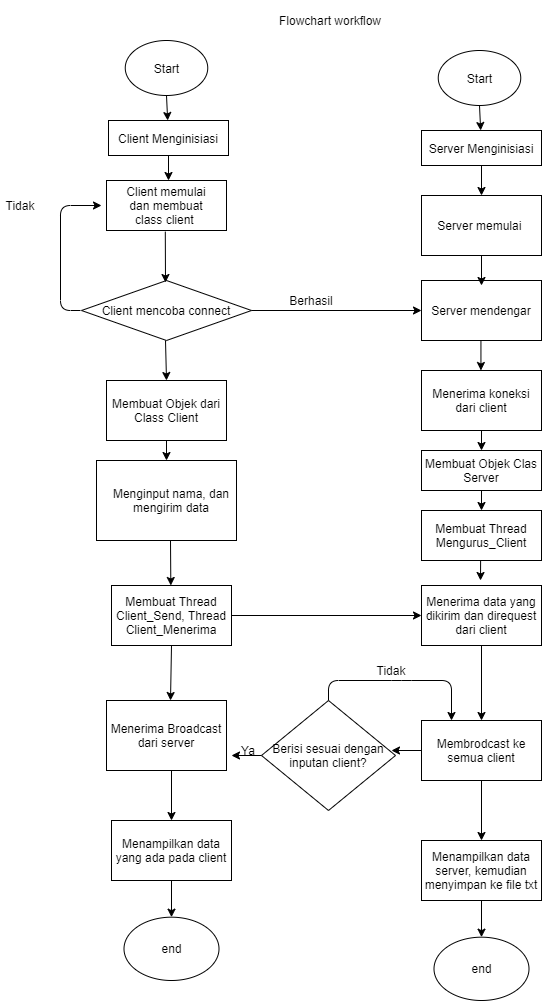

The diagram above was exported from draw.io. Its source (the exported page's mxGraphModel, read from the mxfile embedded in the PNG):
<mxGraphModel dx="1422" dy="794" grid="1" gridSize="10" guides="1" tooltips="1" connect="1" arrows="1" fold="1" page="1" pageScale="1" pageWidth="827" pageHeight="1169" math="0" shadow="0">
  <root>
    <mxCell id="0" />
    <mxCell id="1" parent="0" />
    <mxCell id="lw3P5lx7p7HS0L6ZN7de-57" value="" style="rounded=0;whiteSpace=wrap;html=1;" parent="1" vertex="1">
      <mxGeometry x="156" y="520" width="140" height="80" as="geometry" />
    </mxCell>
    <mxCell id="lw3P5lx7p7HS0L6ZN7de-21" value="" style="rhombus;whiteSpace=wrap;html=1;" parent="1" vertex="1">
      <mxGeometry x="141" y="340" width="170" height="60" as="geometry" />
    </mxCell>
    <mxCell id="6uTBAODRfVE8xoNpIG-z-1" value="Start" style="ellipse;whiteSpace=wrap;html=1;" parent="1" vertex="1">
      <mxGeometry x="184.75" y="100" width="82.5" height="55" as="geometry" />
    </mxCell>
    <mxCell id="lw3P5lx7p7HS0L6ZN7de-3" value="Client mencoba connect" style="text;html=1;strokeColor=none;fillColor=none;align=center;verticalAlign=middle;whiteSpace=wrap;rounded=0;" parent="1" vertex="1">
      <mxGeometry x="131" y="360" width="190" height="20" as="geometry" />
    </mxCell>
    <mxCell id="lw3P5lx7p7HS0L6ZN7de-6" value="" style="endArrow=classic;html=1;exitX=0.468;exitY=1;exitDx=0;exitDy=0;exitPerimeter=0;" parent="1" edge="1">
      <mxGeometry width="50" height="50" relative="1" as="geometry">
        <mxPoint x="225" y="400" as="sourcePoint" />
        <mxPoint x="226" y="440" as="targetPoint" />
      </mxGeometry>
    </mxCell>
    <mxCell id="lw3P5lx7p7HS0L6ZN7de-9" value="Menginput nama, dan mengirim data" style="text;html=1;strokeColor=none;fillColor=none;align=center;verticalAlign=middle;whiteSpace=wrap;rounded=0;" parent="1" vertex="1">
      <mxGeometry x="151" y="550" width="160" height="20" as="geometry" />
    </mxCell>
    <mxCell id="lw3P5lx7p7HS0L6ZN7de-13" value="" style="endArrow=classic;html=1;exitX=0.5;exitY=1;exitDx=0;exitDy=0;" parent="1" edge="1">
      <mxGeometry width="50" height="50" relative="1" as="geometry">
        <mxPoint x="541" y="225" as="sourcePoint" />
        <mxPoint x="541" y="255" as="targetPoint" />
      </mxGeometry>
    </mxCell>
    <mxCell id="lw3P5lx7p7HS0L6ZN7de-14" value="" style="rounded=0;whiteSpace=wrap;html=1;" parent="1" vertex="1">
      <mxGeometry x="481" y="255" width="120" height="60" as="geometry" />
    </mxCell>
    <mxCell id="lw3P5lx7p7HS0L6ZN7de-15" value="Server memulai&amp;nbsp;" style="text;html=1;strokeColor=none;fillColor=none;align=center;verticalAlign=middle;whiteSpace=wrap;rounded=0;" parent="1" vertex="1">
      <mxGeometry x="496" y="275" width="90" height="20" as="geometry" />
    </mxCell>
    <mxCell id="lw3P5lx7p7HS0L6ZN7de-17" value="Server mendengar" style="rounded=0;whiteSpace=wrap;html=1;" parent="1" vertex="1">
      <mxGeometry x="481" y="340" width="120" height="60" as="geometry" />
    </mxCell>
    <mxCell id="lw3P5lx7p7HS0L6ZN7de-19" value="" style="endArrow=classic;html=1;exitX=0.5;exitY=1;exitDx=0;exitDy=0;" parent="1" source="lw3P5lx7p7HS0L6ZN7de-14" edge="1">
      <mxGeometry width="50" height="50" relative="1" as="geometry">
        <mxPoint x="361" y="305" as="sourcePoint" />
        <mxPoint x="541" y="345" as="targetPoint" />
      </mxGeometry>
    </mxCell>
    <mxCell id="lw3P5lx7p7HS0L6ZN7de-20" value="" style="endArrow=classic;html=1;entryX=0;entryY=0.5;entryDx=0;entryDy=0;" parent="1" target="lw3P5lx7p7HS0L6ZN7de-17" edge="1">
      <mxGeometry width="50" height="50" relative="1" as="geometry">
        <mxPoint x="311" y="370" as="sourcePoint" />
        <mxPoint x="571" y="350" as="targetPoint" />
      </mxGeometry>
    </mxCell>
    <mxCell id="lw3P5lx7p7HS0L6ZN7de-24" value="Berhasil" style="text;html=1;strokeColor=none;fillColor=none;align=center;verticalAlign=middle;whiteSpace=wrap;rounded=0;" parent="1" vertex="1">
      <mxGeometry x="351" y="350" width="40" height="20" as="geometry" />
    </mxCell>
    <mxCell id="lw3P5lx7p7HS0L6ZN7de-29" value="" style="rounded=0;whiteSpace=wrap;html=1;" parent="1" vertex="1">
      <mxGeometry x="166" y="240" width="120" height="50" as="geometry" />
    </mxCell>
    <mxCell id="lw3P5lx7p7HS0L6ZN7de-30" value="Client memulai dan membuat class client&amp;nbsp;" style="text;html=1;strokeColor=none;fillColor=none;align=center;verticalAlign=middle;whiteSpace=wrap;rounded=0;" parent="1" vertex="1">
      <mxGeometry x="181" y="255" width="90" height="20" as="geometry" />
    </mxCell>
    <mxCell id="lw3P5lx7p7HS0L6ZN7de-31" value="" style="endArrow=classic;html=1;" parent="1" edge="1">
      <mxGeometry width="50" height="50" relative="1" as="geometry">
        <mxPoint x="140" y="370" as="sourcePoint" />
        <mxPoint x="161" y="265" as="targetPoint" />
        <Array as="points">
          <mxPoint x="120" y="370" />
          <mxPoint x="120" y="265" />
        </Array>
      </mxGeometry>
    </mxCell>
    <mxCell id="lw3P5lx7p7HS0L6ZN7de-33" value="Tidak" style="text;html=1;strokeColor=none;fillColor=none;align=center;verticalAlign=middle;whiteSpace=wrap;rounded=0;" parent="1" vertex="1">
      <mxGeometry x="60" y="255" width="40" height="20" as="geometry" />
    </mxCell>
    <mxCell id="lw3P5lx7p7HS0L6ZN7de-34" value="" style="endArrow=classic;html=1;exitX=0.44;exitY=1.069;exitDx=0;exitDy=0;exitPerimeter=0;" parent="1" edge="1">
      <mxGeometry width="50" height="50" relative="1" as="geometry">
        <mxPoint x="224.79999999999995" y="291.1400000000001" as="sourcePoint" />
        <mxPoint x="225" y="342" as="targetPoint" />
      </mxGeometry>
    </mxCell>
    <mxCell id="lw3P5lx7p7HS0L6ZN7de-35" value="Menerima koneksi dari client" style="rounded=0;whiteSpace=wrap;html=1;" parent="1" vertex="1">
      <mxGeometry x="481" y="430" width="120" height="60" as="geometry" />
    </mxCell>
    <mxCell id="lw3P5lx7p7HS0L6ZN7de-36" value="" style="endArrow=classic;html=1;exitX=0.5;exitY=1;exitDx=0;exitDy=0;" parent="1" edge="1">
      <mxGeometry width="50" height="50" relative="1" as="geometry">
        <mxPoint x="540.44" y="400" as="sourcePoint" />
        <mxPoint x="540.44" y="430" as="targetPoint" />
      </mxGeometry>
    </mxCell>
    <mxCell id="lw3P5lx7p7HS0L6ZN7de-37" value="Menerima data yang dikirim dan direquest dari client" style="rounded=0;whiteSpace=wrap;html=1;" parent="1" vertex="1">
      <mxGeometry x="481" y="645" width="120" height="60" as="geometry" />
    </mxCell>
    <mxCell id="lw3P5lx7p7HS0L6ZN7de-41" value="" style="endArrow=classic;html=1;exitX=0.5;exitY=1;exitDx=0;exitDy=0;entryX=0.5;entryY=0;entryDx=0;entryDy=0;" parent="1" source="lw3P5lx7p7HS0L6ZN7de-35" target="Xw0XCRC38__ehyp3Zzm6-22" edge="1">
      <mxGeometry width="50" height="50" relative="1" as="geometry">
        <mxPoint x="521" y="390" as="sourcePoint" />
        <mxPoint x="541" y="520" as="targetPoint" />
      </mxGeometry>
    </mxCell>
    <mxCell id="lw3P5lx7p7HS0L6ZN7de-45" value="" style="endArrow=classic;html=1;" parent="1" edge="1">
      <mxGeometry width="50" height="50" relative="1" as="geometry">
        <mxPoint x="540.33" y="580" as="sourcePoint" />
        <mxPoint x="540" y="640" as="targetPoint" />
      </mxGeometry>
    </mxCell>
    <mxCell id="lw3P5lx7p7HS0L6ZN7de-46" value="Membrodcast ke semua client" style="rounded=0;whiteSpace=wrap;html=1;" parent="1" vertex="1">
      <mxGeometry x="481" y="780" width="120" height="60" as="geometry" />
    </mxCell>
    <mxCell id="lw3P5lx7p7HS0L6ZN7de-53" value="Menerima Broadcast dari server" style="rounded=0;whiteSpace=wrap;html=1;" parent="1" vertex="1">
      <mxGeometry x="166" y="760" width="120" height="70" as="geometry" />
    </mxCell>
    <mxCell id="lw3P5lx7p7HS0L6ZN7de-55" value="" style="endArrow=classic;html=1;" parent="1" edge="1">
      <mxGeometry width="50" height="50" relative="1" as="geometry">
        <mxPoint x="230" y="600" as="sourcePoint" />
        <mxPoint x="230.33" y="645" as="targetPoint" />
      </mxGeometry>
    </mxCell>
    <mxCell id="Xw0XCRC38__ehyp3Zzm6-1" value="Membuat Thread Client_Send, Thread Client_Menerima" style="rounded=0;whiteSpace=wrap;html=1;" parent="1" vertex="1">
      <mxGeometry x="171" y="645" width="120" height="60" as="geometry" />
    </mxCell>
    <mxCell id="Xw0XCRC38__ehyp3Zzm6-2" value="Membuat Thread Mengurus_Client" style="rounded=0;whiteSpace=wrap;html=1;" parent="1" vertex="1">
      <mxGeometry x="481" y="570" width="120" height="50" as="geometry" />
    </mxCell>
    <mxCell id="Xw0XCRC38__ehyp3Zzm6-5" value="" style="endArrow=classic;html=1;exitX=1;exitY=0.5;exitDx=0;exitDy=0;entryX=0;entryY=0.5;entryDx=0;entryDy=0;" parent="1" source="Xw0XCRC38__ehyp3Zzm6-1" target="lw3P5lx7p7HS0L6ZN7de-37" edge="1">
      <mxGeometry width="50" height="50" relative="1" as="geometry">
        <mxPoint x="391" y="440" as="sourcePoint" />
        <mxPoint x="441" y="390" as="targetPoint" />
      </mxGeometry>
    </mxCell>
    <mxCell id="Xw0XCRC38__ehyp3Zzm6-6" value="" style="endArrow=classic;html=1;exitX=0.5;exitY=1;exitDx=0;exitDy=0;entryX=0.5;entryY=0;entryDx=0;entryDy=0;" parent="1" source="lw3P5lx7p7HS0L6ZN7de-37" target="lw3P5lx7p7HS0L6ZN7de-46" edge="1">
      <mxGeometry width="50" height="50" relative="1" as="geometry">
        <mxPoint x="391" y="450" as="sourcePoint" />
        <mxPoint x="541" y="750" as="targetPoint" />
      </mxGeometry>
    </mxCell>
    <mxCell id="Xw0XCRC38__ehyp3Zzm6-8" value="Membuat Objek dari Class Client" style="rounded=0;whiteSpace=wrap;html=1;" parent="1" vertex="1">
      <mxGeometry x="166" y="440" width="120" height="60" as="geometry" />
    </mxCell>
    <mxCell id="Xw0XCRC38__ehyp3Zzm6-9" value="" style="endArrow=classic;html=1;exitX=0.5;exitY=1;exitDx=0;exitDy=0;" parent="1" source="Xw0XCRC38__ehyp3Zzm6-8" edge="1">
      <mxGeometry width="50" height="50" relative="1" as="geometry">
        <mxPoint x="311" y="430" as="sourcePoint" />
        <mxPoint x="226" y="520" as="targetPoint" />
      </mxGeometry>
    </mxCell>
    <mxCell id="Xw0XCRC38__ehyp3Zzm6-11" value="" style="endArrow=classic;html=1;exitX=0.5;exitY=1;exitDx=0;exitDy=0;" parent="1" source="Xw0XCRC38__ehyp3Zzm6-1" edge="1">
      <mxGeometry width="50" height="50" relative="1" as="geometry">
        <mxPoint x="311" y="620" as="sourcePoint" />
        <mxPoint x="230" y="760" as="targetPoint" />
      </mxGeometry>
    </mxCell>
    <mxCell id="Xw0XCRC38__ehyp3Zzm6-14" value="Menampilkan data server, kemudian menyimpan ke file txt" style="rounded=0;whiteSpace=wrap;html=1;" parent="1" vertex="1">
      <mxGeometry x="481" y="900" width="120" height="60" as="geometry" />
    </mxCell>
    <mxCell id="Xw0XCRC38__ehyp3Zzm6-20" value="" style="endArrow=classic;html=1;entryX=0.5;entryY=0;entryDx=0;entryDy=0;exitX=0.5;exitY=1;exitDx=0;exitDy=0;" parent="1" source="lw3P5lx7p7HS0L6ZN7de-46" target="Xw0XCRC38__ehyp3Zzm6-14" edge="1">
      <mxGeometry width="50" height="50" relative="1" as="geometry">
        <mxPoint x="291" y="600" as="sourcePoint" />
        <mxPoint x="341" y="550" as="targetPoint" />
      </mxGeometry>
    </mxCell>
    <mxCell id="Xw0XCRC38__ehyp3Zzm6-22" value="Membuat Objek Clas Server" style="rounded=0;whiteSpace=wrap;html=1;" parent="1" vertex="1">
      <mxGeometry x="481" y="510" width="120" height="40" as="geometry" />
    </mxCell>
    <mxCell id="Xw0XCRC38__ehyp3Zzm6-23" value="" style="endArrow=classic;html=1;exitX=0.5;exitY=1;exitDx=0;exitDy=0;" parent="1" source="Xw0XCRC38__ehyp3Zzm6-22" edge="1">
      <mxGeometry width="50" height="50" relative="1" as="geometry">
        <mxPoint x="461" y="590" as="sourcePoint" />
        <mxPoint x="541" y="570" as="targetPoint" />
      </mxGeometry>
    </mxCell>
    <mxCell id="Xw0XCRC38__ehyp3Zzm6-24" value="Menampilkan data yang ada pada client" style="rounded=0;whiteSpace=wrap;html=1;" parent="1" vertex="1">
      <mxGeometry x="171" y="880" width="120" height="60" as="geometry" />
    </mxCell>
    <mxCell id="Xw0XCRC38__ehyp3Zzm6-26" value="end" style="ellipse;whiteSpace=wrap;html=1;" parent="1" vertex="1">
      <mxGeometry x="183.5" y="976.67" width="95" height="63.33" as="geometry" />
    </mxCell>
    <mxCell id="Xw0XCRC38__ehyp3Zzm6-28" value="" style="endArrow=classic;html=1;" parent="1" edge="1">
      <mxGeometry width="50" height="50" relative="1" as="geometry">
        <mxPoint x="231" y="830" as="sourcePoint" />
        <mxPoint x="231" y="880" as="targetPoint" />
      </mxGeometry>
    </mxCell>
    <mxCell id="Xw0XCRC38__ehyp3Zzm6-31" value="Client Menginisiasi" style="rounded=0;whiteSpace=wrap;html=1;" parent="1" vertex="1">
      <mxGeometry x="168" y="180" width="120" height="35" as="geometry" />
    </mxCell>
    <mxCell id="Xw0XCRC38__ehyp3Zzm6-32" value="" style="endArrow=classic;html=1;exitX=0.5;exitY=1;exitDx=0;exitDy=0;" parent="1" source="6uTBAODRfVE8xoNpIG-z-1" target="Xw0XCRC38__ehyp3Zzm6-31" edge="1">
      <mxGeometry width="50" height="50" relative="1" as="geometry">
        <mxPoint x="331" y="390" as="sourcePoint" />
        <mxPoint x="381" y="340" as="targetPoint" />
      </mxGeometry>
    </mxCell>
    <mxCell id="Xw0XCRC38__ehyp3Zzm6-33" value="" style="endArrow=classic;html=1;exitX=0.5;exitY=1;exitDx=0;exitDy=0;" parent="1" source="Xw0XCRC38__ehyp3Zzm6-31" edge="1">
      <mxGeometry width="50" height="50" relative="1" as="geometry">
        <mxPoint x="331" y="390" as="sourcePoint" />
        <mxPoint x="228" y="240" as="targetPoint" />
      </mxGeometry>
    </mxCell>
    <mxCell id="Xw0XCRC38__ehyp3Zzm6-34" value="Start" style="ellipse;whiteSpace=wrap;html=1;" parent="1" vertex="1">
      <mxGeometry x="497.75" y="110" width="82.5" height="55" as="geometry" />
    </mxCell>
    <mxCell id="Xw0XCRC38__ehyp3Zzm6-35" value="Server Menginisiasi" style="rounded=0;whiteSpace=wrap;html=1;" parent="1" vertex="1">
      <mxGeometry x="481" y="190" width="120" height="35" as="geometry" />
    </mxCell>
    <mxCell id="Xw0XCRC38__ehyp3Zzm6-36" value="" style="endArrow=classic;html=1;exitX=0.5;exitY=1;exitDx=0;exitDy=0;" parent="1" source="Xw0XCRC38__ehyp3Zzm6-34" target="Xw0XCRC38__ehyp3Zzm6-35" edge="1">
      <mxGeometry width="50" height="50" relative="1" as="geometry">
        <mxPoint x="644" y="400" as="sourcePoint" />
        <mxPoint x="694" y="350" as="targetPoint" />
      </mxGeometry>
    </mxCell>
    <mxCell id="Xw0XCRC38__ehyp3Zzm6-37" value="" style="endArrow=classic;html=1;exitX=0.5;exitY=1;exitDx=0;exitDy=0;entryX=0.5;entryY=0;entryDx=0;entryDy=0;" parent="1" source="Xw0XCRC38__ehyp3Zzm6-24" target="Xw0XCRC38__ehyp3Zzm6-26" edge="1">
      <mxGeometry width="50" height="50" relative="1" as="geometry">
        <mxPoint x="331" y="1210" as="sourcePoint" />
        <mxPoint x="381" y="1160" as="targetPoint" />
      </mxGeometry>
    </mxCell>
    <mxCell id="Xw0XCRC38__ehyp3Zzm6-38" value="end" style="ellipse;whiteSpace=wrap;html=1;" parent="1" vertex="1">
      <mxGeometry x="493.5" y="996.67" width="95" height="63.33" as="geometry" />
    </mxCell>
    <mxCell id="Xw0XCRC38__ehyp3Zzm6-39" value="" style="endArrow=classic;html=1;exitX=0.5;exitY=1;exitDx=0;exitDy=0;entryX=0.5;entryY=0;entryDx=0;entryDy=0;" parent="1" target="Xw0XCRC38__ehyp3Zzm6-38" edge="1">
      <mxGeometry width="50" height="50" relative="1" as="geometry">
        <mxPoint x="541" y="960" as="sourcePoint" />
        <mxPoint x="691" y="1180" as="targetPoint" />
      </mxGeometry>
    </mxCell>
    <mxCell id="Xw0XCRC38__ehyp3Zzm6-40" value="Berisi sesuai dengan inputan client?" style="rhombus;whiteSpace=wrap;html=1;" parent="1" vertex="1">
      <mxGeometry x="321" y="760" width="134" height="110" as="geometry" />
    </mxCell>
    <mxCell id="Xw0XCRC38__ehyp3Zzm6-41" value="" style="endArrow=classic;html=1;exitX=0;exitY=0.5;exitDx=0;exitDy=0;" parent="1" source="Xw0XCRC38__ehyp3Zzm6-40" edge="1">
      <mxGeometry width="50" height="50" relative="1" as="geometry">
        <mxPoint x="331" y="790" as="sourcePoint" />
        <mxPoint x="291" y="815" as="targetPoint" />
      </mxGeometry>
    </mxCell>
    <mxCell id="Xw0XCRC38__ehyp3Zzm6-42" value="Ya" style="text;html=1;strokeColor=none;fillColor=none;align=center;verticalAlign=middle;whiteSpace=wrap;rounded=0;" parent="1" vertex="1">
      <mxGeometry x="288" y="800" width="40" height="20" as="geometry" />
    </mxCell>
    <mxCell id="Xw0XCRC38__ehyp3Zzm6-43" value="" style="endArrow=classic;html=1;exitX=0;exitY=0.5;exitDx=0;exitDy=0;" parent="1" source="lw3P5lx7p7HS0L6ZN7de-46" edge="1">
      <mxGeometry width="50" height="50" relative="1" as="geometry">
        <mxPoint x="331" y="790" as="sourcePoint" />
        <mxPoint x="451" y="810" as="targetPoint" />
      </mxGeometry>
    </mxCell>
    <mxCell id="Xw0XCRC38__ehyp3Zzm6-44" value="" style="endArrow=classic;html=1;entryX=0.25;entryY=0;entryDx=0;entryDy=0;exitX=0.5;exitY=0;exitDx=0;exitDy=0;" parent="1" source="Xw0XCRC38__ehyp3Zzm6-40" target="lw3P5lx7p7HS0L6ZN7de-46" edge="1">
      <mxGeometry width="50" height="50" relative="1" as="geometry">
        <mxPoint x="331" y="760" as="sourcePoint" />
        <mxPoint x="381" y="710" as="targetPoint" />
        <Array as="points">
          <mxPoint x="388" y="740" />
          <mxPoint x="461" y="740" />
          <mxPoint x="511" y="740" />
        </Array>
      </mxGeometry>
    </mxCell>
    <mxCell id="Xw0XCRC38__ehyp3Zzm6-45" value="Tidak" style="text;html=1;strokeColor=none;fillColor=none;align=center;verticalAlign=middle;whiteSpace=wrap;rounded=0;" parent="1" vertex="1">
      <mxGeometry x="431" y="720" width="40" height="20" as="geometry" />
    </mxCell>
    <mxCell id="aJPfci3UIZzA2-rYuhus-1" value="Flowchart workflow" style="text;html=1;strokeColor=none;fillColor=none;align=center;verticalAlign=middle;whiteSpace=wrap;rounded=0;" vertex="1" parent="1">
      <mxGeometry x="220" y="60" width="340" height="40" as="geometry" />
    </mxCell>
  </root>
</mxGraphModel>